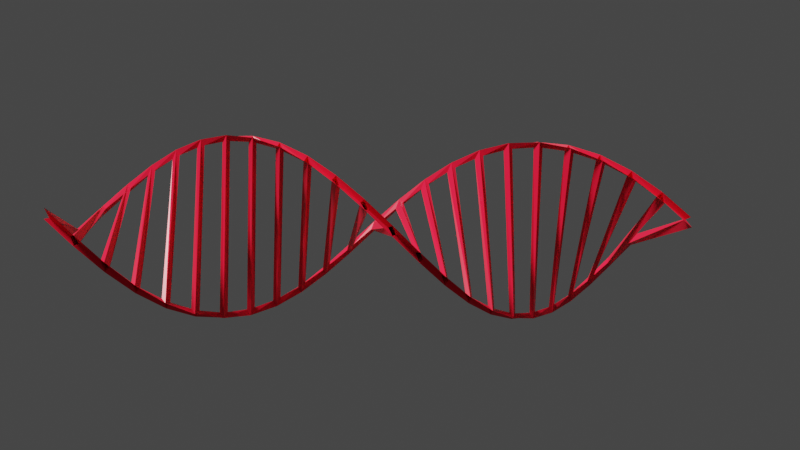 # Source: dna.blend  (saved by Blender 2.81.2; exported with 4.5.12 LTS)
import bpy
from mathutils import Matrix  # noqa: F401  (used for matrix-valued properties, if any)

bpy.ops.wm.read_factory_settings(use_empty=True)
scene = bpy.context.scene
scene.name = 'Scene'

# ---- collections
col_collection = bpy.data.collections.new('Collection'); scene.collection.children.link(col_collection)

# ---- materials (node trees are filled in below, after node groups)
mat_material_001 = bpy.data.materials.new('Material.001')
mat_material_001.use_transparent_shadow = False

# ---- material node trees
mat_material_001.use_nodes = True; mat_material_001.node_tree.nodes.clear()
_N = mat_material_001.node_tree.nodes; _L = mat_material_001.node_tree.links
n0 = _N.new('ShaderNodeOutputMaterial'); n0.name = 'Material Output'; n0.location = (300, 300)
n1 = _N.new('ShaderNodeBsdfPrincipled'); n1.name = 'Principled BSDF'; n1.location = (10, 300)
n1.distribution = 'GGX'
n1.subsurface_method = 'BURLEY'
n1.inputs[0].default_value = (1.0, 0.01245, 0.04425, 1.0)
n1.inputs[2].default_value = 0.3
n1.inputs[3].default_value = 1.45
n1.inputs[13].default_value = 0.2
n1.inputs[27].default_value = (0.0, 0.0, 0.0, 1.0)
n1.inputs[28].default_value = 1.0
_L.new(n1.outputs[0], n0.inputs[0])
n0.is_active_output = True

# ---- world
world_world = bpy.data.worlds.new('World'); scene.world = world_world
world_world.use_nodes = True; world_world.node_tree.nodes.clear()
_N = world_world.node_tree.nodes; _L = world_world.node_tree.links
n0 = _N.new('ShaderNodeOutputWorld'); n0.name = 'World Output'; n0.location = (300, 300)
n1 = _N.new('ShaderNodeBackground'); n1.name = 'Background'; n1.location = (10, 300)
n1.inputs[0].default_value = (0.05088, 0.05088, 0.05088, 1.0)
_L.new(n1.outputs[0], n0.inputs[0])
n0.is_active_output = True
world_world.color = (0.05088, 0.05088, 0.05088)
world_world.use_sun_shadow = False
world_world.sun_shadow_jitter_overblur = 0.0

# ---- cameras
cam_camera = bpy.data.cameras.new('Camera')
cam_camera.clip_end = 100.0
cam_camera.ortho_scale = 7.314
cam_camera.dof.focus_distance = 0.0
cam_camera.dof.aperture_fstop = 128.0

# ---- lights
light_light = bpy.data.lights.new('Light', 'SUN')
light_light.transmission_factor = 0.0
light_light.cutoff_distance = 30.0
light_light.angle = 0.1993
light_light.energy = 5.0
light_light.shadow_buffer_clip_start = 1.001
light_light.shadow_soft_size = 0.1
light_light.shadow_cascade_max_distance = 1000.0

# ---- meshes
me_plane = bpy.data.meshes.new('Plane')
me_plane.from_pydata([(-1.0, -0.3, 0.0), (1.0, -0.3, 0.0), (-1.0, 0.3, 0.0), (1.0, 0.3, 0.0), (-0.913, -0.3, 0.0), (-0.8261, -0.3, 0.0), (-0.7391, -0.3, 0.0), (-0.6522, -0.3, 0.0), (-0.5652, -0.3, 0.0), (-0.4783, -0.3, 0.0), (-0.3913, -0.3, 0.0), (-0.3043, -0.3, 0.0), (-0.2174, -0.3, 0.0), (-0.1304, -0.3, 0.0), (-0.04348, -0.3, 0.0), (0.04348, -0.3, 0.0), (0.1304, -0.3, 0.0), (0.2174, -0.3, 0.0), (0.3043, -0.3, 0.0), (0.3913, -0.3, 0.0), (0.4783, -0.3, 0.0), (0.5652, -0.3, 0.0), (0.6522, -0.3, 0.0), (0.7391, -0.3, 0.0), (0.8261, -0.3, 0.0), (0.913, -0.3, 0.0), (0.913, 0.3, 0.0), (0.8261, 0.3, 0.0), (0.7391, 0.3, 0.0), (0.6522, 0.3, 0.0), (0.5652, 0.3, 0.0), (0.4783, 0.3, 0.0), (0.3913, 0.3, 0.0), (0.3043, 0.3, 0.0), (0.2174, 0.3, 0.0), (0.1304, 0.3, 0.0), (0.04348, 0.3, 0.0), (-0.04348, 0.3, 0.0), (-0.1304, 0.3, 0.0), (-0.2174, 0.3, 0.0), (-0.3043, 0.3, 0.0), (-0.3913, 0.3, 0.0), (-0.4783, 0.3, 0.0), (-0.5652, 0.3, 0.0), (-0.6522, 0.3, 0.0), (-0.7391, 0.3, 0.0), (-0.8261, 0.3, 0.0), (-0.913, 0.3, 0.0)], [], [(25, 1, 3, 26), (0, 4, 47, 2), (4, 5, 46, 47), (5, 6, 45, 46), (6, 7, 44, 45), (7, 8, 43, 44), (8, 9, 42, 43), (9, 10, 41, 42), (10, 11, 40, 41), (11, 12, 39, 40), (12, 13, 38, 39), (13, 14, 37, 38), (14, 15, 36, 37), (15, 16, 35, 36), (16, 17, 34, 35), (17, 18, 33, 34), (18, 19, 32, 33), (19, 20, 31, 32), (20, 21, 30, 31), (21, 22, 29, 30), (22, 23, 28, 29), (23, 24, 27, 28), (24, 25, 26, 27)])
_uv = me_plane.uv_layers.new(name='UVMap')
_uv.uv.foreach_set('vector', [0.9565, 0.0, 1.0, 0.0, 1.0, 1.0, 0.9565, 1.0, 0.0, 0.0, 0.04348, 0.0, 0.04348, 1.0, 0.0, 1.0, 0.04348, 0.0, 0.08696, 0.0, 0.08696, 1.0, 0.04348, 1.0, 0.08696, 0.0, 0.1304, 0.0, 0.1304, 1.0, 0.08696, 1.0, 0.1304, 0.0, 0.1739, 0.0, 0.1739, 1.0, 0.1304, 1.0, 0.1739, 0.0, 0.2174, 0.0, 0.2174, 1.0, 0.1739, 1.0, 0.2174, 0.0, 0.2609, 0.0, 0.2609, 1.0, 0.2174, 1.0, 0.2609, 0.0, 0.3043, 0.0, 0.3043, 1.0, 0.2609, 1.0, 0.3043, 0.0, 0.3478, 0.0, 0.3478, 1.0, 0.3043, 1.0, 0.3478, 0.0, 0.3913, 0.0, 0.3913, 1.0, 0.3478, 1.0, 0.3913, 0.0, 0.4348, 0.0, 0.4348, 1.0, 0.3913, 1.0, 0.4348, 0.0, 0.4783, 0.0, 0.4783, 1.0, 0.4348, 1.0, 0.4783, 0.0, 0.5217, 0.0, 0.5217, 1.0, 0.4783, 1.0, 0.5217, 0.0, 0.5652, 0.0, 0.5652, 1.0, 0.5217, 1.0, 0.5652, 0.0, 0.6087, 0.0, 0.6087, 1.0, 0.5652, 1.0, 0.6087, 0.0, 0.6522, 0.0, 0.6522, 1.0, 0.6087, 1.0, 0.6522, 0.0, 0.6957, 0.0, 0.6957, 1.0, 0.6522, 1.0, 0.6957, 0.0, 0.7391, 0.0, 0.7391, 1.0, 0.6957, 1.0, 0.7391, 0.0, 0.7826, 0.0, 0.7826, 1.0, 0.7391, 1.0, 0.7826, 0.0, 0.8261, 0.0, 0.8261, 1.0, 0.7826, 1.0, 0.8261, 0.0, 0.8696, 0.0, 0.8696, 1.0, 0.8261, 1.0, 0.8696, 0.0, 0.913, 0.0, 0.913, 1.0, 0.8696, 1.0, 0.913, 0.0, 0.9565, 0.0, 0.9565, 1.0, 0.913, 1.0])
me_plane.materials.append(mat_material_001)
me_plane.use_remesh_preserve_volume = False
me_plane.use_remesh_preserve_attributes = False
me_plane.use_mirror_vertex_groups = False
me_plane.update()

# ---- objects
ob_light = bpy.data.objects.new('Light', light_light)
ob_camera = bpy.data.objects.new('Camera', cam_camera)
ob_plane = bpy.data.objects.new('Plane', me_plane)

# ---- transforms, parenting, visibility, modifiers, constraints
ob_light.location = (4.076, 1.005, 5.904)
ob_light.rotation_euler = (0.6503, 0.05522, 1.866)
ob_light.lock_rotations_4d = False
ob_light.empty_display_type = 'ARROWS'
ob_light.color = (0.0, 0.0, 0.0, 0.0)
ob_light.lineart.crease_threshold = 0.0
ob_camera.location = (0.3434, 3.678, -0.401)
ob_camera.rotation_euler = (1.682, 9.39e-05, -3.262)
ob_camera.lock_rotations_4d = False
ob_camera.empty_display_type = 'ARROWS'
ob_camera.color = (0.0, 0.0, 0.0, 0.0)
ob_camera.display_type = 'WIRE'
ob_camera.lineart.crease_threshold = 0.0
ob_plane.location = (0.0, 0.0, 0.0)
ob_plane.lineart.crease_threshold = 0.0
_m = ob_plane.modifiers.new('SimpleDeform', 'SIMPLE_DEFORM')
_m.factor = 6.283
_m.angle = 6.283
_m = ob_plane.modifiers.new('Wireframe', 'WIREFRAME')
_m.thickness = 0.034

# ---- collection membership
col_collection.objects.link(ob_light)
col_collection.objects.link(ob_camera)
col_collection.objects.link(ob_plane)

# ---- scene / render settings (as saved in the file)
scene.camera = ob_camera
scene.frame_start = 1; scene.frame_end = 250; scene.frame_set(1)
scene.render.engine = 'BLENDER_EEVEE_NEXT'
scene.render.film_transparent = True
scene.render.motion_blur_shutter = 1.0
scene.render.use_stamp_note = True
scene.cycles.use_denoising = False
scene.cycles.samples = 128
scene.cycles.sampling_pattern = 'TABULATED_SOBOL'
scene.cycles.use_adaptive_sampling = False
scene.cycles.use_light_tree = False
scene.view_settings.view_transform = 'Filmic'
bpy.context.view_layer.update()

